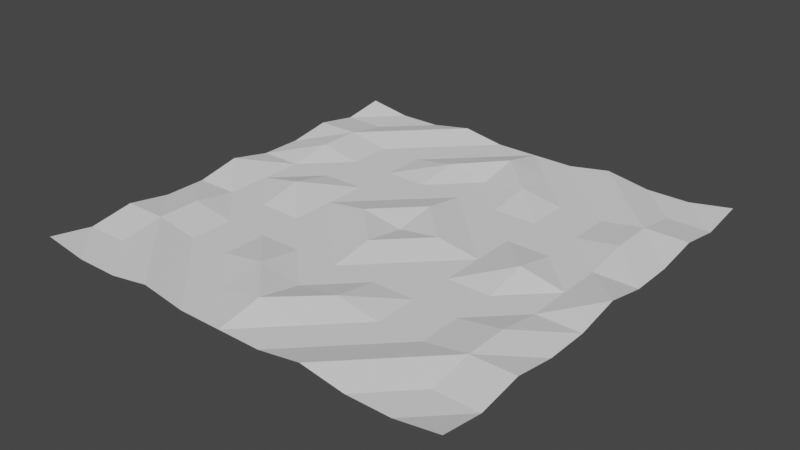 # Source: GrassSmall.blend  (saved by Blender 2.81.16; exported with 4.5.12 LTS)
import bpy
from mathutils import Matrix  # noqa: F401  (used for matrix-valued properties, if any)

bpy.ops.wm.read_factory_settings(use_empty=True)
scene = bpy.context.scene
scene.name = 'Scene'

# ---- collections
col_collection = bpy.data.collections.new('Collection'); scene.collection.children.link(col_collection)

# ---- world
world_world = bpy.data.worlds.new('World'); scene.world = world_world
world_world.use_nodes = True; world_world.node_tree.nodes.clear()
_N = world_world.node_tree.nodes; _L = world_world.node_tree.links
n0 = _N.new('ShaderNodeOutputWorld'); n0.name = 'World Output'; n0.location = (300, 300)
n1 = _N.new('ShaderNodeBackground'); n1.name = 'Background'; n1.location = (10, 300)
n1.inputs[0].default_value = (0.05088, 0.05088, 0.05088, 1.0)
_L.new(n1.outputs[0], n0.inputs[0])
n0.is_active_output = True
world_world.color = (0.05088, 0.05088, 0.05088)
world_world.use_sun_shadow = False
world_world.sun_shadow_jitter_overblur = 0.0

# ---- meshes
me_plane = bpy.data.meshes.new('Plane')
me_plane.from_pydata([(0.0, 0.0, 0.0), (0.0, -0.5556, 0.0), (0.0, -0.4444, 0.02287), (0.0, -0.3333, 0.0), (0.0, -0.2222, 0.0), (0.0, -0.1111, 0.01748), (0.5556, 0.0, 0.02287), (0.4444, 0.0, 0.0), (0.3333, 0.0, 0.02287), (0.2222, 0.0, 0.0), (0.1111, 0.0, 0.01748), (0.5556, -0.5556, 0.01856), (0.4444, -0.5556, 0.0), (0.3333, -0.5556, 0.0), (0.2222, -0.5556, 0.01856), (0.1111, -0.5556, 0.0), (0.5556, -0.4444, 0.0), (0.4444, -0.4444, 0.0), (0.3333, -0.4444, 0.01856), (0.2222, -0.4444, 0.0), (0.1111, -0.4444, 0.0), (0.5556, -0.3333, 0.01856), (0.4444, -0.3333, 0.01856), (0.3333, -0.3333, 0.0), (0.2222, -0.3333, 0.0), (0.1111, -0.3333, 0.01856), (0.5556, -0.2222, 0.0), (0.4444, -0.2222, 0.01856), (0.3333, -0.2222, 0.0), (0.2222, -0.2222, 0.0), (0.1111, -0.2222, 0.0), (0.5556, -0.1111, 0.0), (0.4444, -0.1111, 0.0), (0.3333, -0.1111, 0.0), (0.2222, -0.1111, 0.0), (0.1111, -0.1111, 0.0)], [], [(4, 30, 35, 5), (30, 29, 34, 35), (29, 28, 33, 34), (28, 27, 32, 33), (27, 26, 31, 32), (3, 25, 30, 4), (25, 24, 29, 30), (24, 23, 28, 29), (23, 22, 27, 28), (22, 21, 26, 27), (2, 20, 25, 3), (20, 19, 24, 25), (19, 18, 23, 24), (18, 17, 22, 23), (17, 16, 21, 22), (1, 15, 20, 2), (15, 14, 19, 20), (14, 13, 18, 19), (13, 12, 17, 18), (12, 11, 16, 17), (5, 35, 10, 0), (35, 34, 9, 10), (34, 33, 8, 9), (33, 32, 7, 8), (32, 31, 6, 7)])
_uv = me_plane.uv_layers.new(name='UVMap')
_uv.uv.foreach_set('vector', [0.5, 0.3889, 0.5556, 0.3889, 0.5556, 0.4444, 0.5, 0.4444, 0.5556, 0.3889, 0.6111, 0.3889, 0.6111, 0.4444, 0.5556, 0.4444, 0.6111, 0.3889, 0.6667, 0.3889, 0.6667, 0.4444, 0.6111, 0.4444, 0.6667, 0.3889, 0.7222, 0.3889, 0.7222, 0.4444, 0.6667, 0.4444, 0.7222, 0.3889, 0.7778, 0.3889, 0.7778, 0.4444, 0.7222, 0.4444, 0.5, 0.3333, 0.5556, 0.3333, 0.5556, 0.3889, 0.5, 0.3889, 0.5556, 0.3333, 0.6111, 0.3333, 0.6111, 0.3889, 0.5556, 0.3889, 0.6111, 0.3333, 0.6667, 0.3333, 0.6667, 0.3889, 0.6111, 0.3889, 0.6667, 0.3333, 0.7222, 0.3333, 0.7222, 0.3889, 0.6667, 0.3889, 0.7222, 0.3333, 0.7778, 0.3333, 0.7778, 0.3889, 0.7222, 0.3889, 0.5, 0.2778, 0.5556, 0.2778, 0.5556, 0.3333, 0.5, 0.3333, 0.5556, 0.2778, 0.6111, 0.2778, 0.6111, 0.3333, 0.5556, 0.3333, 0.6111, 0.2778, 0.6667, 0.2778, 0.6667, 0.3333, 0.6111, 0.3333, 0.6667, 0.2778, 0.7222, 0.2778, 0.7222, 0.3333, 0.6667, 0.3333, 0.7222, 0.2778, 0.7778, 0.2778, 0.7778, 0.3333, 0.7222, 0.3333, 0.5, 0.2222, 0.5556, 0.2222, 0.5556, 0.2778, 0.5, 0.2778, 0.5556, 0.2222, 0.6111, 0.2222, 0.6111, 0.2778, 0.5556, 0.2778, 0.6111, 0.2222, 0.6667, 0.2222, 0.6667, 0.2778, 0.6111, 0.2778, 0.6667, 0.2222, 0.7222, 0.2222, 0.7222, 0.2778, 0.6667, 0.2778, 0.7222, 0.2222, 0.7778, 0.2222, 0.7778, 0.2778, 0.7222, 0.2778, 0.5, 0.4444, 0.5556, 0.4444, 0.5556, 0.5, 0.5, 0.5, 0.5556, 0.4444, 0.6111, 0.4444, 0.6111, 0.5, 0.5556, 0.5, 0.6111, 0.4444, 0.6667, 0.4444, 0.6667, 0.5, 0.6111, 0.5, 0.6667, 0.4444, 0.7222, 0.4444, 0.7222, 0.5, 0.6667, 0.5, 0.7222, 0.4444, 0.7778, 0.4444, 0.7778, 0.5, 0.7222, 0.5])
me_plane.use_remesh_fix_poles = True
me_plane.use_remesh_preserve_attributes = False
me_plane.use_mirror_vertex_groups = False
me_plane.update()

# ---- objects
ob_plane = bpy.data.objects.new('Plane', me_plane)

# ---- transforms, parenting, visibility, modifiers, constraints
ob_plane.location = (0.0, 0.0, 0.0)
ob_plane.scale = (10.0, 10.0, 10.0)
ob_plane.lineart.crease_threshold = 0.0
_m = ob_plane.modifiers.new('Mirror', 'MIRROR')
_m.use_axis = (True, True, False)
_m.use_clip = True

# ---- collection membership
col_collection.objects.link(ob_plane)

# ---- scene / render settings (as saved in the file)
scene.frame_start = 1; scene.frame_end = 250; scene.frame_set(1)
scene.render.engine = 'BLENDER_EEVEE_NEXT'
scene.cycles.use_denoising = False
scene.cycles.samples = 128
scene.cycles.sampling_pattern = 'TABULATED_SOBOL'
scene.cycles.use_adaptive_sampling = False
scene.cycles.use_light_tree = False
scene.view_settings.view_transform = 'Filmic'
bpy.context.view_layer.update()

# ---- added for rendering (the .blend has no active camera and no usable light): camera, sun
cam_auto = bpy.data.cameras.new('AutoCamera')
cam_auto.lens = 50.0
cam_auto.sensor_width = 36.0
cam_auto.clip_end = 1000.0
ob_auto_camera = bpy.data.objects.new('AutoCamera', cam_auto)
scene.collection.objects.link(ob_auto_camera)
ob_auto_camera.location = (14.54, -17.4481, 11.7464)
ob_auto_camera.rotation_euler = (1.09748, -7.21219e-08, 0.694738)
scene.camera = ob_auto_camera
light_auto_sun = bpy.data.lights.new('AutoSun', 'SUN')
light_auto_sun.energy = 3.0
light_auto_sun.angle = 0.0523599
ob_auto_sun = bpy.data.objects.new('AutoSun', light_auto_sun)
scene.collection.objects.link(ob_auto_sun)
ob_auto_sun.rotation_euler = (0.872665, 0.174533, 0.523599)
bpy.context.view_layer.update()
